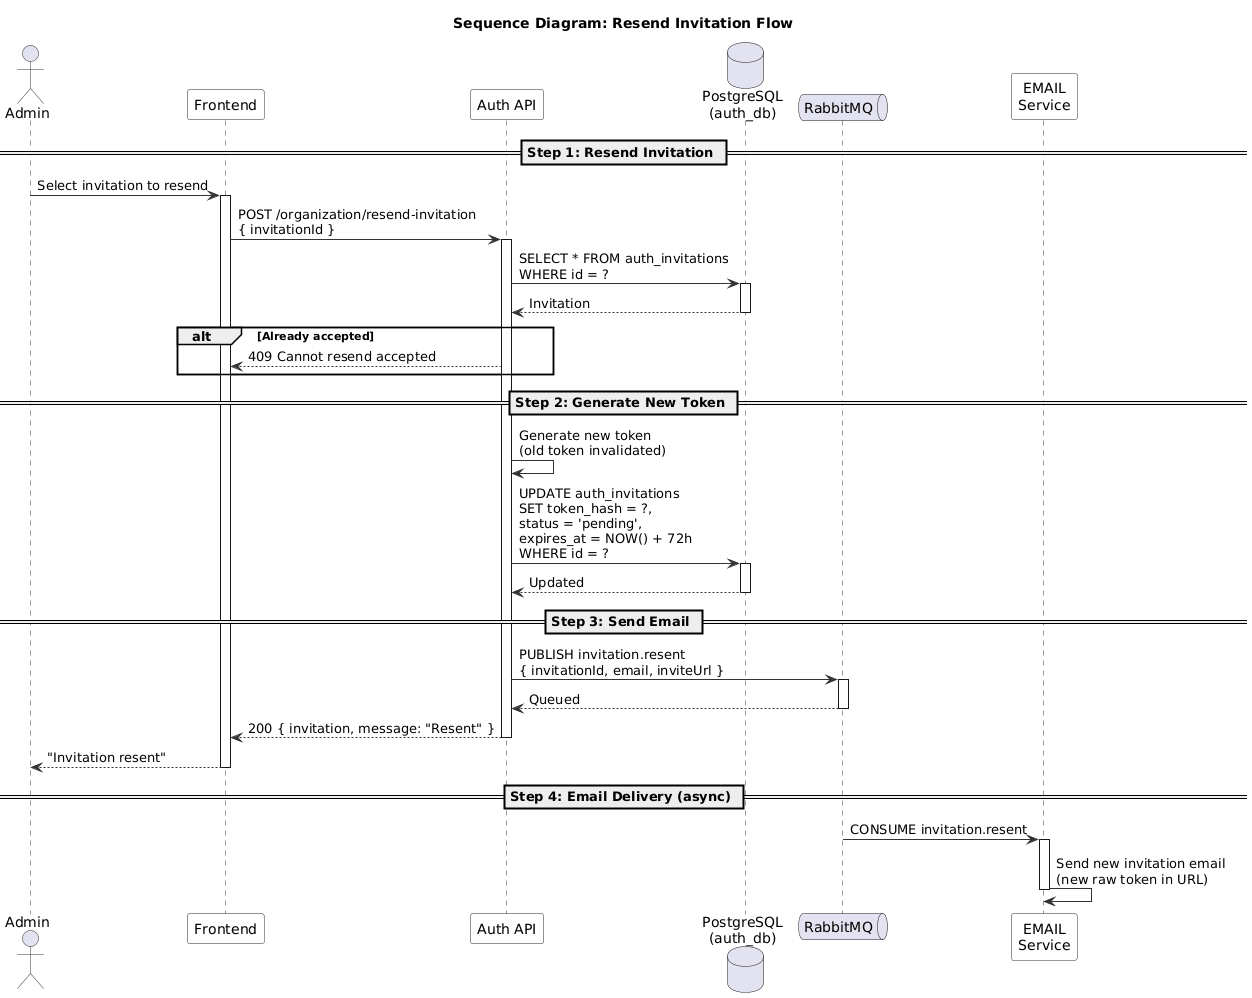

The diagram above was rendered by PlantUML. Its source (embedded in the PNG):
@startuml
' ============================================================
' Sequence Diagram - Resend Invitation Flow
' ============================================================

skinparam sequence {
  ArrowColor #333333
  ActorBorderColor #333333
  LifeLineBorderColor #333333
  ParticipantBackgroundColor #F8F8F8
  ParticipantBorderColor #333333
}

title Sequence Diagram: Resend Invitation Flow

actor Admin
participant "Frontend" as FE
participant "Auth API" as API
database "PostgreSQL\n(auth_db)" as DB
queue "RabbitMQ" as MQ
participant "EMAIL\nService" as Email

== Step 1: Resend Invitation ==

Admin -> FE : Select invitation to resend
activate FE

FE -> API : POST /organization/resend-invitation\n{ invitationId }
activate API

API -> DB : SELECT * FROM auth_invitations\nWHERE id = ?
activate DB
DB --> API : Invitation
deactivate DB

alt Already accepted
  API --> FE : 409 Cannot resend accepted
end

== Step 2: Generate New Token ==

API -> API : Generate new token\n(old token invalidated)

API -> DB : UPDATE auth_invitations\nSET token_hash = ?,\nstatus = 'pending',\nexpires_at = NOW() + 72h\nWHERE id = ?
activate DB
DB --> API : Updated
deactivate DB

== Step 3: Send Email ==

API -> MQ : PUBLISH invitation.resent\n{ invitationId, email, inviteUrl }
activate MQ
MQ --> API : Queued
deactivate MQ

API --> FE : 200 { invitation, message: "Resent" }
deactivate API

FE --> Admin : "Invitation resent"
deactivate FE

== Step 4: Email Delivery (async) ==

MQ -> Email : CONSUME invitation.resent
activate Email

Email -> Email : Send new invitation email\n(new raw token in URL)

deactivate Email

@enduml